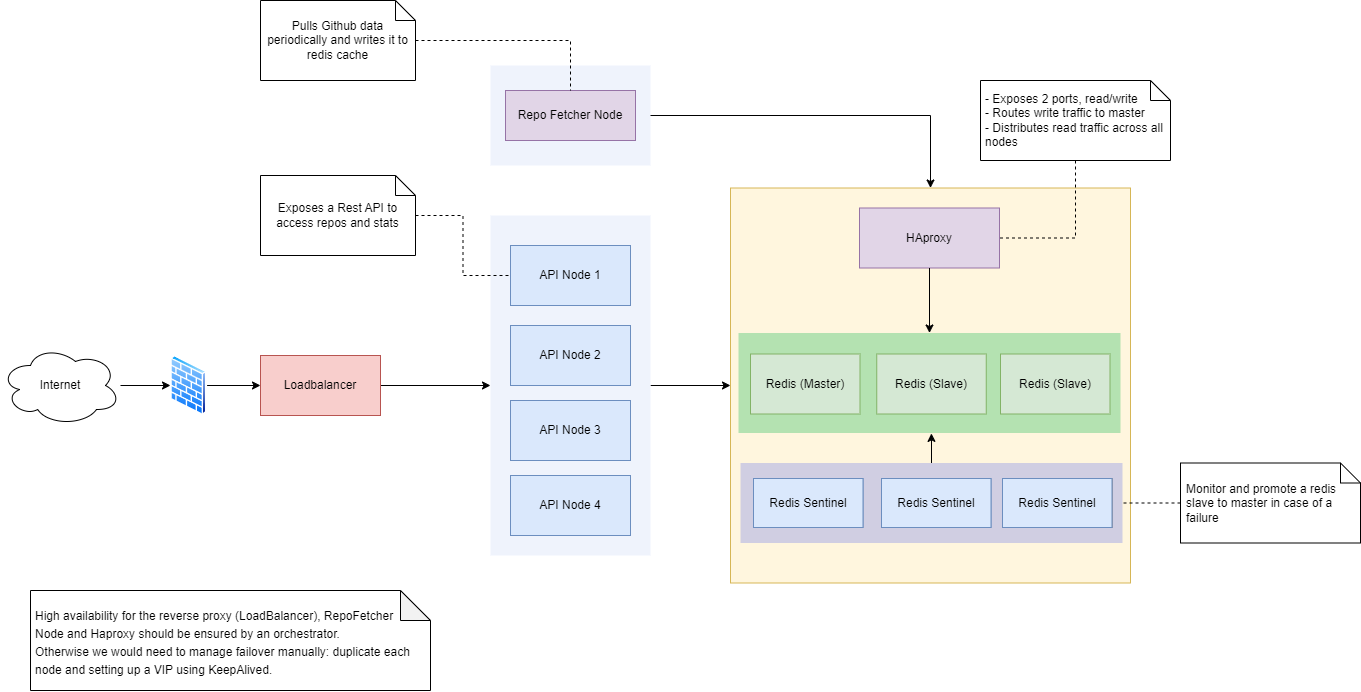

The diagram above was exported from draw.io. Its source (the exported page's mxGraphModel, read from the mxfile embedded in the PNG):
<mxGraphModel dx="1728" dy="915" grid="1" gridSize="10" guides="1" tooltips="1" connect="1" arrows="1" fold="1" page="1" pageScale="1" pageWidth="1400" pageHeight="800" math="0" shadow="0">
  <root>
    <mxCell id="0" />
    <mxCell id="1" parent="0" />
    <mxCell id="lXj2V7DBIi6SYM75jx1j-2" value="" style="rounded=0;whiteSpace=wrap;html=1;fillColor=#FFF6DE;strokeColor=#d6b656;movable=1;resizable=1;rotatable=1;deletable=1;editable=1;locked=0;connectable=1;" parent="1" vertex="1">
      <mxGeometry x="740" y="277.5" width="400" height="395" as="geometry" />
    </mxCell>
    <mxCell id="lXj2V7DBIi6SYM75jx1j-25" value="" style="group" parent="1" vertex="1" connectable="0">
      <mxGeometry x="869" y="297.5" width="140" height="60" as="geometry" />
    </mxCell>
    <mxCell id="lXj2V7DBIi6SYM75jx1j-1" value="HAproxy" style="rounded=0;whiteSpace=wrap;html=1;fillColor=#e1d5e7;strokeColor=#9673a6;strokeWidth=1;" parent="lXj2V7DBIi6SYM75jx1j-25" vertex="1">
      <mxGeometry width="140" height="60" as="geometry" />
    </mxCell>
    <mxCell id="lXj2V7DBIi6SYM75jx1j-63" style="edgeStyle=orthogonalEdgeStyle;rounded=0;orthogonalLoop=1;jettySize=auto;html=1;entryX=0.505;entryY=1.004;entryDx=0;entryDy=0;entryPerimeter=0;" parent="1" source="lXj2V7DBIi6SYM75jx1j-52" target="lXj2V7DBIi6SYM75jx1j-46" edge="1">
      <mxGeometry relative="1" as="geometry" />
    </mxCell>
    <mxCell id="lXj2V7DBIi6SYM75jx1j-65" style="edgeStyle=orthogonalEdgeStyle;rounded=0;orthogonalLoop=1;jettySize=auto;html=1;entryX=0.5;entryY=0;entryDx=0;entryDy=0;" parent="1" source="lXj2V7DBIi6SYM75jx1j-1" target="lXj2V7DBIi6SYM75jx1j-46" edge="1">
      <mxGeometry relative="1" as="geometry" />
    </mxCell>
    <mxCell id="lXj2V7DBIi6SYM75jx1j-73" value="" style="group" parent="1" vertex="1" connectable="0">
      <mxGeometry x="750" y="552.5" width="382" height="80" as="geometry" />
    </mxCell>
    <mxCell id="lXj2V7DBIi6SYM75jx1j-52" value="" style="rounded=0;whiteSpace=wrap;html=1;fillColor=#d0cee2;strokeColor=none;" parent="lXj2V7DBIi6SYM75jx1j-73" vertex="1">
      <mxGeometry width="382" height="80" as="geometry" />
    </mxCell>
    <mxCell id="lXj2V7DBIi6SYM75jx1j-59" value="" style="group;fillColor=#dae8fc;strokeColor=#6c8ebf;" parent="lXj2V7DBIi6SYM75jx1j-73" vertex="1" connectable="0">
      <mxGeometry x="13" y="15.5" width="109.5" height="49" as="geometry" />
    </mxCell>
    <mxCell id="lXj2V7DBIi6SYM75jx1j-60" value="Redis Sentinel" style="rounded=0;whiteSpace=wrap;html=1;fillColor=#dae8fc;strokeColor=#6c8ebf;strokeWidth=1;" parent="lXj2V7DBIi6SYM75jx1j-59" vertex="1">
      <mxGeometry width="109.5" height="49" as="geometry" />
    </mxCell>
    <mxCell id="lXj2V7DBIi6SYM75jx1j-67" value="" style="group;fillColor=#dae8fc;strokeColor=#6c8ebf;" parent="lXj2V7DBIi6SYM75jx1j-73" vertex="1" connectable="0">
      <mxGeometry x="141" y="15.5" width="109.5" height="49" as="geometry" />
    </mxCell>
    <mxCell id="lXj2V7DBIi6SYM75jx1j-68" value="Redis Sentinel" style="rounded=0;whiteSpace=wrap;html=1;fillColor=#dae8fc;strokeColor=#6c8ebf;strokeWidth=1;" parent="lXj2V7DBIi6SYM75jx1j-67" vertex="1">
      <mxGeometry width="109.5" height="49" as="geometry" />
    </mxCell>
    <mxCell id="lXj2V7DBIi6SYM75jx1j-70" value="" style="group;fillColor=#f5f5f5;strokeColor=#666666;fontColor=#333333;" parent="lXj2V7DBIi6SYM75jx1j-73" vertex="1" connectable="0">
      <mxGeometry x="262" y="15.5" width="109.5" height="49" as="geometry" />
    </mxCell>
    <mxCell id="lXj2V7DBIi6SYM75jx1j-71" value="Redis Sentinel" style="rounded=0;whiteSpace=wrap;html=1;fillColor=#dae8fc;strokeColor=#6c8ebf;strokeWidth=1;" parent="lXj2V7DBIi6SYM75jx1j-70" vertex="1">
      <mxGeometry width="109.5" height="49" as="geometry" />
    </mxCell>
    <mxCell id="lXj2V7DBIi6SYM75jx1j-74" value="" style="group" parent="1" vertex="1" connectable="0">
      <mxGeometry x="748" y="422.5" width="382" height="100" as="geometry" />
    </mxCell>
    <mxCell id="lXj2V7DBIi6SYM75jx1j-46" value="" style="rounded=0;whiteSpace=wrap;html=1;fillColor=#b4e2b1;strokeColor=none;" parent="lXj2V7DBIi6SYM75jx1j-74" vertex="1">
      <mxGeometry width="382" height="100" as="geometry" />
    </mxCell>
    <mxCell id="lXj2V7DBIi6SYM75jx1j-28" value="" style="group" parent="lXj2V7DBIi6SYM75jx1j-74" vertex="1" connectable="0">
      <mxGeometry x="262" y="21" width="109.5" height="60" as="geometry" />
    </mxCell>
    <mxCell id="lXj2V7DBIi6SYM75jx1j-29" value="Redis (Slave)" style="rounded=0;whiteSpace=wrap;html=1;fillColor=#d5e8d4;strokeColor=#82b366;strokeWidth=1;" parent="lXj2V7DBIi6SYM75jx1j-28" vertex="1">
      <mxGeometry width="109.5" height="60" as="geometry" />
    </mxCell>
    <mxCell id="lXj2V7DBIi6SYM75jx1j-48" value="" style="group" parent="lXj2V7DBIi6SYM75jx1j-74" vertex="1" connectable="0">
      <mxGeometry x="12" y="21" width="109.5" height="60" as="geometry" />
    </mxCell>
    <mxCell id="lXj2V7DBIi6SYM75jx1j-49" value="Redis (Master)" style="rounded=0;whiteSpace=wrap;html=1;fillColor=#d5e8d4;strokeColor=#82b366;strokeWidth=1;" parent="lXj2V7DBIi6SYM75jx1j-48" vertex="1">
      <mxGeometry width="109.5" height="60" as="geometry" />
    </mxCell>
    <mxCell id="lXj2V7DBIi6SYM75jx1j-22" value="Redis (Slave)" style="rounded=0;whiteSpace=wrap;html=1;fillColor=#d5e8d4;strokeColor=#82b366;strokeWidth=1;" parent="lXj2V7DBIi6SYM75jx1j-74" vertex="1">
      <mxGeometry x="138.25" y="21" width="109.5" height="60" as="geometry" />
    </mxCell>
    <mxCell id="lXj2V7DBIi6SYM75jx1j-79" style="edgeStyle=orthogonalEdgeStyle;rounded=0;orthogonalLoop=1;jettySize=auto;html=1;entryX=1;entryY=0.5;entryDx=0;entryDy=0;endArrow=none;endFill=0;dashed=1;" parent="1" source="lXj2V7DBIi6SYM75jx1j-78" target="lXj2V7DBIi6SYM75jx1j-52" edge="1">
      <mxGeometry relative="1" as="geometry" />
    </mxCell>
    <mxCell id="lXj2V7DBIi6SYM75jx1j-78" value="Monitor and promote a redis slave to master in case of a failure" style="shape=note;size=20;whiteSpace=wrap;html=1;align=left;spacing=6;" parent="1" vertex="1">
      <mxGeometry x="1190" y="552.5" width="180" height="80" as="geometry" />
    </mxCell>
    <mxCell id="lXj2V7DBIi6SYM75jx1j-81" style="edgeStyle=orthogonalEdgeStyle;rounded=0;orthogonalLoop=1;jettySize=auto;html=1;endArrow=none;endFill=0;dashed=1;entryX=1;entryY=0.5;entryDx=0;entryDy=0;" parent="1" source="lXj2V7DBIi6SYM75jx1j-80" target="lXj2V7DBIi6SYM75jx1j-1" edge="1">
      <mxGeometry relative="1" as="geometry">
        <mxPoint x="1100" y="342.5" as="targetPoint" />
      </mxGeometry>
    </mxCell>
    <mxCell id="lXj2V7DBIi6SYM75jx1j-80" value="- Exposes 2 ports, read/write&lt;br&gt;- Routes write traffic to master&lt;br&gt;- Distributes read traffic across all nodes" style="shape=note;size=20;whiteSpace=wrap;html=1;align=left;spacing=5;" parent="1" vertex="1">
      <mxGeometry x="990" y="170" width="190" height="80" as="geometry" />
    </mxCell>
    <mxCell id="lXj2V7DBIi6SYM75jx1j-131" style="edgeStyle=orthogonalEdgeStyle;rounded=0;orthogonalLoop=1;jettySize=auto;html=1;entryX=0;entryY=0.5;entryDx=0;entryDy=0;" parent="1" source="lXj2V7DBIi6SYM75jx1j-85" target="lXj2V7DBIi6SYM75jx1j-86" edge="1">
      <mxGeometry relative="1" as="geometry" />
    </mxCell>
    <mxCell id="lXj2V7DBIi6SYM75jx1j-85" value="Internet" style="ellipse;shape=cloud;whiteSpace=wrap;html=1;" parent="1" vertex="1">
      <mxGeometry x="10" y="435" width="120" height="80" as="geometry" />
    </mxCell>
    <mxCell id="lXj2V7DBIi6SYM75jx1j-86" value="" style="image;aspect=fixed;perimeter=ellipsePerimeter;html=1;align=center;shadow=0;dashed=0;spacingTop=3;image=img/lib/active_directory/firewall.svg;" parent="1" vertex="1">
      <mxGeometry x="180" y="445" width="36.6" height="60" as="geometry" />
    </mxCell>
    <mxCell id="lXj2V7DBIi6SYM75jx1j-100" value="" style="group" parent="1" vertex="1" connectable="0">
      <mxGeometry x="500" y="155" width="160" height="100" as="geometry" />
    </mxCell>
    <mxCell id="lXj2V7DBIi6SYM75jx1j-88" value="" style="rounded=0;whiteSpace=wrap;html=1;fillColor=#EFF3FC;strokeColor=none;movable=1;resizable=1;rotatable=1;deletable=1;editable=1;locked=0;connectable=1;fontColor=#333333;" parent="lXj2V7DBIi6SYM75jx1j-100" vertex="1">
      <mxGeometry width="160" height="100" as="geometry" />
    </mxCell>
    <mxCell id="lXj2V7DBIi6SYM75jx1j-91" value="Repo Fetcher Node" style="rounded=0;whiteSpace=wrap;html=1;fillColor=#e1d5e7;strokeColor=#9673a6;strokeWidth=1;" parent="lXj2V7DBIi6SYM75jx1j-100" vertex="1">
      <mxGeometry x="15" y="25" width="130" height="50" as="geometry" />
    </mxCell>
    <mxCell id="lXj2V7DBIi6SYM75jx1j-117" style="edgeStyle=orthogonalEdgeStyle;rounded=0;orthogonalLoop=1;jettySize=auto;html=1;" parent="1" source="lXj2V7DBIi6SYM75jx1j-102" target="lXj2V7DBIi6SYM75jx1j-116" edge="1">
      <mxGeometry relative="1" as="geometry" />
    </mxCell>
    <mxCell id="lXj2V7DBIi6SYM75jx1j-102" value="Loadbalancer" style="rounded=0;whiteSpace=wrap;html=1;fillColor=#f8cecc;strokeColor=#b85450;" parent="1" vertex="1">
      <mxGeometry x="270" y="445" width="120" height="60" as="geometry" />
    </mxCell>
    <mxCell id="lXj2V7DBIi6SYM75jx1j-111" style="edgeStyle=orthogonalEdgeStyle;rounded=0;orthogonalLoop=1;jettySize=auto;html=1;entryX=0;entryY=0.5;entryDx=0;entryDy=0;" parent="1" source="lXj2V7DBIi6SYM75jx1j-86" target="lXj2V7DBIi6SYM75jx1j-102" edge="1">
      <mxGeometry relative="1" as="geometry">
        <mxPoint x="200" y="474.9565217391305" as="sourcePoint" />
      </mxGeometry>
    </mxCell>
    <mxCell id="lXj2V7DBIi6SYM75jx1j-132" style="edgeStyle=orthogonalEdgeStyle;rounded=0;orthogonalLoop=1;jettySize=auto;html=1;entryX=0;entryY=0.5;entryDx=0;entryDy=0;" parent="1" source="lXj2V7DBIi6SYM75jx1j-116" target="lXj2V7DBIi6SYM75jx1j-2" edge="1">
      <mxGeometry relative="1" as="geometry" />
    </mxCell>
    <mxCell id="lXj2V7DBIi6SYM75jx1j-116" value="" style="rounded=0;whiteSpace=wrap;html=1;fillColor=#EFF3FC;strokeColor=none;" parent="1" vertex="1">
      <mxGeometry x="500" y="305" width="160" height="340" as="geometry" />
    </mxCell>
    <mxCell id="lXj2V7DBIi6SYM75jx1j-95" value="API Node 1" style="rounded=0;whiteSpace=wrap;html=1;fillColor=#dae8fc;strokeColor=#6c8ebf;" parent="1" vertex="1">
      <mxGeometry x="520" y="335" width="120" height="60" as="geometry" />
    </mxCell>
    <mxCell id="lXj2V7DBIi6SYM75jx1j-96" value="API Node 2" style="rounded=0;whiteSpace=wrap;html=1;fillColor=#dae8fc;strokeColor=#6c8ebf;" parent="1" vertex="1">
      <mxGeometry x="520" y="415" width="120" height="60" as="geometry" />
    </mxCell>
    <mxCell id="lXj2V7DBIi6SYM75jx1j-97" value="API Node 3" style="rounded=0;whiteSpace=wrap;html=1;fillColor=#dae8fc;strokeColor=#6c8ebf;" parent="1" vertex="1">
      <mxGeometry x="520" y="490" width="120" height="60" as="geometry" />
    </mxCell>
    <mxCell id="lXj2V7DBIi6SYM75jx1j-98" value="API Node 4" style="rounded=0;whiteSpace=wrap;html=1;fillColor=#dae8fc;strokeColor=#6c8ebf;" parent="1" vertex="1">
      <mxGeometry x="520" y="565" width="120" height="60" as="geometry" />
    </mxCell>
    <mxCell id="lXj2V7DBIi6SYM75jx1j-120" style="edgeStyle=orthogonalEdgeStyle;rounded=0;orthogonalLoop=1;jettySize=auto;html=1;entryX=0.5;entryY=0;entryDx=0;entryDy=0;" parent="1" source="lXj2V7DBIi6SYM75jx1j-88" target="lXj2V7DBIi6SYM75jx1j-2" edge="1">
      <mxGeometry relative="1" as="geometry" />
    </mxCell>
    <mxCell id="lXj2V7DBIi6SYM75jx1j-133" style="edgeStyle=orthogonalEdgeStyle;rounded=0;orthogonalLoop=1;jettySize=auto;html=1;entryX=0.5;entryY=0;entryDx=0;entryDy=0;dashed=1;endArrow=none;endFill=0;" parent="1" source="lXj2V7DBIi6SYM75jx1j-121" target="lXj2V7DBIi6SYM75jx1j-91" edge="1">
      <mxGeometry relative="1" as="geometry" />
    </mxCell>
    <mxCell id="lXj2V7DBIi6SYM75jx1j-121" value="Pulls Github data periodically and writes it to redis cache" style="shape=note;size=20;whiteSpace=wrap;html=1;align=center;spacing=5;" parent="1" vertex="1">
      <mxGeometry x="270" y="90" width="155" height="80" as="geometry" />
    </mxCell>
    <mxCell id="lXj2V7DBIi6SYM75jx1j-134" style="edgeStyle=orthogonalEdgeStyle;rounded=0;orthogonalLoop=1;jettySize=auto;html=1;dashed=1;endArrow=none;endFill=0;" parent="1" source="lXj2V7DBIi6SYM75jx1j-123" target="lXj2V7DBIi6SYM75jx1j-95" edge="1">
      <mxGeometry relative="1" as="geometry" />
    </mxCell>
    <mxCell id="lXj2V7DBIi6SYM75jx1j-123" value="Exposes a Rest API to access repos and stats" style="shape=note;size=20;whiteSpace=wrap;html=1;align=center;spacing=5;" parent="1" vertex="1">
      <mxGeometry x="270" y="265" width="155" height="80" as="geometry" />
    </mxCell>
    <mxCell id="M96GGaUijDs4fz3wK48h-1" value="&lt;p style=&quot;line-height: 150%;&quot;&gt;High availability for the reverse proxy (LoadBalancer), RepoFetcher Node and Haproxy should be ensured by an orchestrator.&lt;br&gt;Otherwise we would need to manage failover manually: duplicate each node and setting up a VIP using KeepAlived.&lt;/p&gt;" style="shape=note;whiteSpace=wrap;html=1;backgroundOutline=1;darkOpacity=0.05;align=left;labelPosition=center;verticalLabelPosition=middle;verticalAlign=top;spacing=0;spacingLeft=5;spacingRight=22;" vertex="1" parent="1">
      <mxGeometry x="40" y="680" width="400" height="100" as="geometry" />
    </mxCell>
  </root>
</mxGraphModel>